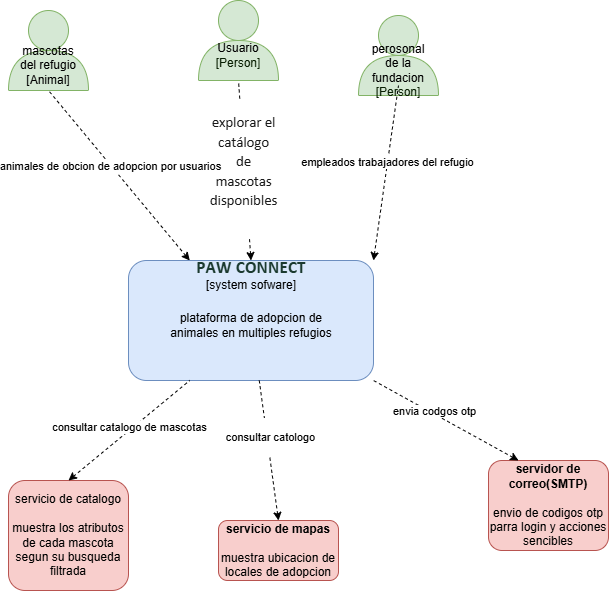

The diagram above was exported from draw.io. Its source (the exported page's mxGraphModel, read from the mxfile embedded in the PNG):
<mxGraphModel dx="1406" dy="780" grid="1" gridSize="10" guides="1" tooltips="1" connect="1" arrows="1" fold="1" page="1" pageScale="1" pageWidth="850" pageHeight="1100" math="0" shadow="0">
  <root>
    <mxCell id="0" />
    <mxCell id="1" parent="0" />
    <mxCell id="BB7vmNzqIBXJ2fEJ0Drm-16" parent="1" style="rounded=1;whiteSpace=wrap;html=1;fillColor=#dae8fc;strokeColor=#6c8ebf;" value="" vertex="1">
      <mxGeometry height="120" width="245" x="290" y="280" as="geometry" />
    </mxCell>
    <mxCell id="BB7vmNzqIBXJ2fEJ0Drm-21" parent="1" style="rounded=1;whiteSpace=wrap;html=1;fillColor=#f8cecc;strokeColor=#b85450;" value="servicio de catalogo&lt;div&gt;&lt;br&gt;&lt;/div&gt;&lt;div&gt;muestra los atributos de cada mascota segun su busqueda filtrada&lt;/div&gt;" vertex="1">
      <mxGeometry height="110" width="120" x="170" y="500" as="geometry" />
    </mxCell>
    <mxCell id="BB7vmNzqIBXJ2fEJ0Drm-23" parent="1" style="rounded=1;whiteSpace=wrap;html=1;fillColor=#f8cecc;strokeColor=#b85450;" value="&lt;b&gt;servicio de mapas&lt;/b&gt;&lt;div&gt;&lt;br&gt;&lt;/div&gt;&lt;div&gt;muestra ubicacion de locales de adopcion&lt;/div&gt;" vertex="1">
      <mxGeometry height="60" width="120" x="380" y="540" as="geometry" />
    </mxCell>
    <mxCell id="BB7vmNzqIBXJ2fEJ0Drm-24" parent="1" style="rounded=1;whiteSpace=wrap;html=1;fillColor=#f8cecc;strokeColor=#b85450;" value="&lt;b&gt;servidor de correo(SMTP)&lt;/b&gt;&lt;div&gt;&lt;br&gt;&lt;/div&gt;&lt;div&gt;envio de codigos otp parra login y acciones sencibles&lt;/div&gt;" vertex="1">
      <mxGeometry height="90" width="120" x="650" y="480" as="geometry" />
    </mxCell>
    <mxCell id="BB7vmNzqIBXJ2fEJ0Drm-27" edge="1" parent="1" source="BB7vmNzqIBXJ2fEJ0Drm-16" style="endArrow=none;dashed=1;html=1;rounded=0;startArrow=classic;startFill=1;exitX=0.5;exitY=0;exitDx=0;exitDy=0;entryX=0;entryY=0.5;entryDx=0;entryDy=0;entryPerimeter=0;" target="BB7vmNzqIBXJ2fEJ0Drm-44" value="">
      <mxGeometry height="50" relative="1" width="50" as="geometry">
        <mxPoint x="400" y="230" as="sourcePoint" />
        <mxPoint x="405" y="150" as="targetPoint" />
      </mxGeometry>
    </mxCell>
    <mxCell id="BB7vmNzqIBXJ2fEJ0Drm-37" connectable="0" parent="BB7vmNzqIBXJ2fEJ0Drm-27" style="edgeLabel;html=1;align=center;verticalAlign=middle;resizable=0;points=[];" value="&#10;&lt;span class=&quot;TextRun SCXW113970805 BCX8&quot; style=&quot;forced-color-adjust: auto; font-style: normal; font-variant: none; font-weight: 400; letter-spacing: normal; orphans: 2; text-indent: 0px; text-transform: none; widows: 2; word-spacing: 0px; -webkit-text-stroke: 0px light-dark(rgb(26, 26, 26), rgb(215, 215, 215)); text-wrap: wrap; background: none 0% 0% / auto repeat scroll padding-box border-box light-dark(rgba(0, 0, 0, 0), rgba(237, 237, 237, 0)); text-decoration: light-dark(rgb(26, 26, 26), rgb(215, 215, 215)); accent-color: auto; place-content: normal; place-items: normal; place-self: auto; alignment-baseline: auto; anchor-name: none; anchor-scope: none; animation: 0s ease 0s 1 normal none running none; animation-composition: replace; animation-trigger: none; app-region: none; appearance: none; aspect-ratio: auto; backdrop-filter: none; backface-visibility: visible; background-blend-mode: normal; baseline-shift: 0px; baseline-source: auto; border-width: 0px; border-style: none; border-color: light-dark(rgb(26, 26, 26), rgb(215, 215, 215)) rgb(26, 26, 26); border-image: none; border-collapse: separate; border-end-end-radius: 0px; border-end-start-radius: 0px; border-shape: none; border-spacing: 0px; border-start-end-radius: 0px; border-start-start-radius: 0px; border-radius: 0px; inset: auto; box-decoration-break: slice; box-shadow: none; box-sizing: content-box; break-after: auto; break-before: auto; break-inside: auto; buffered-rendering: auto; caption-side: top; caret-animation: auto; caret-color: light-dark(rgb(26, 26, 26), rgb(215, 215, 215)); caret-shape: auto; clear: none; clip: auto; clip-path: none; clip-rule: nonzero; color: light-dark(rgb(26, 26, 26), rgb(215, 215, 215)); color-interpolation: srgb; color-interpolation-filters: linearrgb; color-rendering: auto; color-scheme: normal; columns: auto; column-fill: balance; gap: normal; rule: 3px light-dark(rgb(26, 26, 26), rgb(215, 215, 215)); rule-break: normal; rule-inset: 0px; rule-visibility-items: normal; column-span: none; contain: none; contain-intrinsic-block-size: none; contain-intrinsic-size: none; contain-intrinsic-inline-size: none; container: none; content: normal; content-visibility: visible; corner-block-end-shape: superellipse(1); corner-shape: superellipse(1); corner-block-start-shape: superellipse(1); counter-increment: none; counter-reset: none; counter-set: none; cursor: text; cx: 0px; cy: 0px; d: none; direction: ltr; display: inline; dominant-baseline: auto; dynamic-range-limit: no-limit; empty-cells: show; field-sizing: fixed; fill: light-dark(rgb(0, 0, 0), rgb(237, 237, 237)); fill-opacity: 1; fill-rule: nonzero; filter: none; flex: 0 1 auto; flex-flow: row; flex-line-count: 1; float: none; flood-color: light-dark(rgb(0, 0, 0), rgb(237, 237, 237)); flood-opacity: 1; font-family: WordVisi_MSFontService, Calibri, Calibri_EmbeddedFont, Calibri_MSFontService, sans-serif; font-feature-settings: normal; font-kerning: none; font-language-override: normal; font-optical-sizing: auto; font-palette: normal; font-size: 14.6667px; font-size-adjust: none; font-stretch: 100%; font-synthesis: weight style small-caps; font-variation-settings: normal; grid-area: auto; grid: none; height: auto; hyphenate-character: auto; hyphenate-limit-chars: auto; hyphens: manual; image-orientation: from-image; image-rendering: auto; initial-letter: normal; inline-size: auto; inset-block: auto; inset-inline: auto; interactivity: auto; interest-delay: normal; interpolate-size: numeric-only; isolation: auto; lighting-color: light-dark(rgb(255, 255, 255), rgb(18, 18, 18)); line-break: auto; line-height: 19.425px; list-style: outside none disc; margin: 0px; marker: none; mask: none; mask-type: luminance; math-depth: 0; math-shift: normal; math-style: normal; max-height: none; max-width: none; min-height: 0px; min-width: 0px; mix-blend-mode: normal; object-fit: fill; object-position: 50% 50%; object-view-box: none; offset: normal; opacity: 1; order: 0; outline: light-dark(rgb(26, 26, 26), rgb(215, 215, 215)) none 3px; outline-offset: 0px; overflow-anchor: auto; overflow-block: visible; overflow-clip-margin: 0px; overflow-inline: visible; overflow-wrap: break-word; overflow: visible; overlay: none; overscroll-behavior-block: auto; overscroll-behavior-inline: auto; overscroll-behavior: auto; padding: 0px; page: auto; paint-order: normal; perspective: none; perspective-origin: 0px 0px; pointer-events: auto; position: static; position-anchor: normal; position-area: none; position-try: none; position-visibility: anchors-visible; print-color-adjust: economy; quotes: auto; r: 0px; reading-flow: normal; reading-order: 0; resize: none; rotate: none; ruby-align: space-around; ruby-overhang: auto; ruby-position: over; rule-overlap: row-over-column; rx: auto; ry: auto; scale: none; scroll-behavior: auto; scroll-initial-target: none; scroll-margin-block: 0px; scroll-margin: 0px; scroll-margin-inline: 0px; scroll-marker-group: none; scroll-padding-block: auto; scroll-padding: auto; scroll-padding-inline: auto; scroll-snap-align: none; scroll-snap-stop: normal; scroll-snap-type: none; scroll-target-group: none; scroll-timeline: none; scrollbar-color: auto; scrollbar-gutter: auto; scrollbar-width: auto; shape-image-threshold: 0; shape-margin: 0px; shape-outside: none; shape-rendering: auto; speak: normal; stop-color: light-dark(rgb(0, 0, 0), rgb(237, 237, 237)); stop-opacity: 1; stroke: none; stroke-dasharray: none; stroke-dashoffset: 0px; stroke-linecap: butt; stroke-linejoin: miter; stroke-miterlimit: 4; stroke-opacity: 1; stroke-width: 1px; tab-size: 8; table-layout: auto; text-align: left; text-align-last: auto; text-anchor: start; text-autospace: no-autospace; text-box: normal; text-combine-upright: none; text-decoration-skip-ink: auto; text-emphasis: none light-dark(rgb(26, 26, 26), rgb(215, 215, 215)); text-emphasis-position: over; text-fit: none; text-justify: auto; text-orientation: mixed; text-overflow: clip; text-rendering: auto; text-shadow: none; text-size-adjust: auto; text-spacing-trim: normal; text-underline-offset: auto; text-underline-position: auto; timeline-scope: none; timeline-trigger: none; touch-action: auto; transform: none; transform-box: view-box; transform-origin: 0px 0px; transform-style: flat; transition: all; translate: none; trigger-scope: none; unicode-bidi: normal; user-select: text; vector-effect: none; vertical-align: baseline; view-timeline: none; view-transition-class: none; view-transition-group: normal; view-transition-name: none; view-transition-scope: none; visibility: visible; border-block-start: 0px none light-dark(rgb(26, 26, 26), rgb(215, 215, 215)); border-block-end: 0px none rgb(26, 26, 26); border-inline-start: 0px none light-dark(rgb(26, 26, 26), rgb(215, 215, 215)); border-inline-end: 0px none rgb(26, 26, 26); -webkit-border-image: none; -webkit-box-align: stretch; -webkit-box-decoration-break: slice; -webkit-box-direction: normal; -webkit-box-flex: 0; -webkit-box-ordinal-group: 1; -webkit-box-orient: horizontal; -webkit-box-pack: start; -webkit-font-smoothing: auto; -webkit-line-break: auto; -webkit-line-clamp: none; -webkit-locale: &amp;quot;en-US&amp;quot;; block-size: auto; margin-block: 0px; margin-inline: 0px; -webkit-mask-box-image-source: none; -webkit-mask-box-image-slice: 0 fill; -webkit-mask-box-image-width: auto; -webkit-mask-box-image-outset: 0; -webkit-mask-box-image-repeat: stretch; max-block-size: none; max-inline-size: none; min-block-size: 0px; min-inline-size: 0px; padding-block: 0px; padding-inline: 0px; -webkit-rtl-ordering: logical; -webkit-ruby-position: before; -webkit-tap-highlight-color: light-dark(rgba(0, 0, 0, 0), rgba(237, 237, 237, 0)); -webkit-text-combine: none; -webkit-text-fill-color: light-dark(rgb(26, 26, 26), rgb(215, 215, 215)); -webkit-text-orientation: vertical-right; -webkit-text-security: none; -webkit-user-drag: none; -webkit-user-modify: read-only; -webkit-writing-mode: horizontal-tb; white-space-collapse: preserve; width: auto; will-change: auto; window-drag: none; word-break: normal; writing-mode: horizontal-tb; x: 0px; y: 0px; z-index: auto; zoom: 1;&quot;&gt;&lt;span class=&quot;NormalTextRun SCXW113970805 BCX8&quot; style=&quot;forced-color-adjust: none;&quot;&gt;explorar el catálogo de mascotas disponibles&lt;/span&gt;&lt;/span&gt;&#10;&#10;" vertex="1">
      <mxGeometry relative="1" x="0.1321" y="4" as="geometry">
        <mxPoint x="3" y="9" as="offset" />
      </mxGeometry>
    </mxCell>
    <mxCell id="BB7vmNzqIBXJ2fEJ0Drm-31" edge="1" parent="1" source="BB7vmNzqIBXJ2fEJ0Drm-24" style="endArrow=none;dashed=1;html=1;rounded=0;startArrow=classic;startFill=1;exitX=0.25;exitY=0;exitDx=0;exitDy=0;entryX=1;entryY=1;entryDx=0;entryDy=0;" target="BB7vmNzqIBXJ2fEJ0Drm-16" value="">
      <mxGeometry height="50" relative="1" width="50" as="geometry">
        <mxPoint x="582" y="590" as="sourcePoint" />
        <mxPoint x="548" y="440" as="targetPoint" />
      </mxGeometry>
    </mxCell>
    <mxCell id="BB7vmNzqIBXJ2fEJ0Drm-42" connectable="0" parent="BB7vmNzqIBXJ2fEJ0Drm-31" style="edgeLabel;html=1;align=center;verticalAlign=middle;resizable=0;points=[];" value="envia codgos otp" vertex="1">
      <mxGeometry relative="1" x="0.1877" y="-2" as="geometry">
        <mxPoint as="offset" />
      </mxGeometry>
    </mxCell>
    <mxCell id="BB7vmNzqIBXJ2fEJ0Drm-32" edge="1" parent="1" source="BB7vmNzqIBXJ2fEJ0Drm-23" style="endArrow=none;dashed=1;html=1;rounded=0;startArrow=classic;startFill=1;exitX=0.5;exitY=0;exitDx=0;exitDy=0;" target="BB7vmNzqIBXJ2fEJ0Drm-16" value="">
      <mxGeometry height="50" relative="1" width="50" as="geometry">
        <mxPoint x="450" y="570" as="sourcePoint" />
        <mxPoint x="416" y="420" as="targetPoint" />
      </mxGeometry>
    </mxCell>
    <mxCell id="BB7vmNzqIBXJ2fEJ0Drm-41" connectable="0" parent="BB7vmNzqIBXJ2fEJ0Drm-32" style="edgeLabel;html=1;align=center;verticalAlign=middle;resizable=0;points=[];" value="&lt;br&gt;&lt;span style=&quot;color: rgb(0, 0, 0); font-family: Helvetica; font-size: 11px; font-style: normal; font-variant-ligatures: normal; font-variant-caps: normal; font-weight: 400; letter-spacing: normal; orphans: 2; text-align: center; text-indent: 0px; text-transform: none; widows: 2; word-spacing: 0px; -webkit-text-stroke-width: 0px; white-space: nowrap; background-color: rgb(255, 255, 255); text-decoration-thickness: initial; text-decoration-style: initial; text-decoration-color: initial; float: none; display: inline !important;&quot;&gt;consultar catologo&lt;/span&gt;&lt;div&gt;&lt;br/&gt;&lt;/div&gt;" vertex="1">
      <mxGeometry relative="1" x="0.1927" y="-2" as="geometry">
        <mxPoint x="1" as="offset" />
      </mxGeometry>
    </mxCell>
    <mxCell id="BB7vmNzqIBXJ2fEJ0Drm-34" edge="1" parent="1" source="BB7vmNzqIBXJ2fEJ0Drm-21" style="endArrow=none;dashed=1;html=1;rounded=0;startArrow=classic;startFill=1;exitX=0.5;exitY=0;exitDx=0;exitDy=0;entryX=0.25;entryY=1;entryDx=0;entryDy=0;" target="BB7vmNzqIBXJ2fEJ0Drm-16" value="">
      <mxGeometry height="50" relative="1" width="50" as="geometry">
        <mxPoint x="404" y="560" as="sourcePoint" />
        <mxPoint x="370" y="410" as="targetPoint" />
      </mxGeometry>
    </mxCell>
    <mxCell id="BB7vmNzqIBXJ2fEJ0Drm-40" connectable="0" parent="BB7vmNzqIBXJ2fEJ0Drm-34" style="edgeLabel;html=1;align=center;verticalAlign=middle;resizable=0;points=[];" value="consultar catalogo de mascotas" vertex="1">
      <mxGeometry relative="1" x="0.0263" y="3" as="geometry">
        <mxPoint as="offset" />
      </mxGeometry>
    </mxCell>
    <mxCell id="BB7vmNzqIBXJ2fEJ0Drm-44" parent="1" style="shape=or;whiteSpace=wrap;html=1;shapeInside=1;rotation=-90;fillColor=#d5e8d4;strokeColor=#82b366;" value="&lt;div&gt;&lt;br/&gt;&lt;/div&gt;" vertex="1">
      <mxGeometry height="80" width="40" x="380" y="40" as="geometry" />
    </mxCell>
    <mxCell id="BB7vmNzqIBXJ2fEJ0Drm-45" parent="1" style="ellipse;whiteSpace=wrap;html=1;shapeInside=1;aspect=fixed;fillColor=#d5e8d4;strokeColor=#82b366;" value="" vertex="1">
      <mxGeometry height="40" width="40" x="380" y="20" as="geometry" />
    </mxCell>
    <mxCell id="BB7vmNzqIBXJ2fEJ0Drm-46" parent="1" style="text;html=1;whiteSpace=wrap;strokeColor=none;fillColor=none;align=center;verticalAlign=middle;rounded=0;" value="Usuario&lt;div&gt;&lt;span style=&quot;color: rgb(9, 31, 3);&quot;&gt;[Person]&lt;/span&gt;&lt;/div&gt;" vertex="1">
      <mxGeometry height="30" width="60" x="370" y="60" as="geometry" />
    </mxCell>
    <mxCell id="BB7vmNzqIBXJ2fEJ0Drm-50" parent="1" style="text;html=1;whiteSpace=wrap;strokeColor=none;fillColor=none;align=center;verticalAlign=middle;rounded=0;" value="[system sofware]" vertex="1">
      <mxGeometry height="30" width="120" x="352.5" y="290" as="geometry" />
    </mxCell>
    <mxCell id="BB7vmNzqIBXJ2fEJ0Drm-51" parent="1" style="text;html=1;whiteSpace=wrap;strokeColor=none;fillColor=none;align=center;verticalAlign=middle;rounded=0;" value="&#10;&lt;span class=&quot;TextRun SCXW267208006 BCX8&quot; style=&quot;forced-color-adjust: auto; font-style: normal; font-variant: none; letter-spacing: normal; orphans: 2; text-align: center; text-indent: 0px; text-transform: none; widows: 2; word-spacing: 0px; -webkit-text-stroke: 0px light-dark(rgb(27, 58, 47), rgb(173, 200, 190)); text-wrap: wrap; background: none 0% 0% / auto repeat scroll padding-box border-box light-dark(rgba(0, 0, 0, 0), rgba(237, 237, 237, 0)); text-decoration: light-dark(rgb(27, 58, 47), rgb(173, 200, 190)); accent-color: auto; place-content: normal; place-items: normal; place-self: auto; alignment-baseline: auto; anchor-name: none; anchor-scope: none; animation: 0s ease 0s 1 normal none running none; animation-composition: replace; animation-trigger: none; app-region: none; appearance: none; aspect-ratio: auto; backdrop-filter: none; backface-visibility: visible; background-blend-mode: normal; baseline-shift: 0px; baseline-source: auto; border-width: 0px; border-style: none; border-color: light-dark(rgb(27, 58, 47), rgb(173, 200, 190)) rgb(27, 58, 47); border-image: none; border-collapse: separate; border-end-end-radius: 0px; border-end-start-radius: 0px; border-shape: none; border-spacing: 0px; border-start-end-radius: 0px; border-start-start-radius: 0px; border-radius: 0px; inset: auto; box-decoration-break: slice; box-shadow: none; box-sizing: content-box; break-after: auto; break-before: auto; break-inside: auto; buffered-rendering: auto; caption-side: top; caret-animation: auto; caret-color: light-dark(rgb(27, 58, 47), rgb(173, 200, 190)); caret-shape: auto; clear: none; clip: auto; clip-path: none; clip-rule: nonzero; color: light-dark(rgb(27, 58, 47), rgb(173, 200, 190)); color-interpolation: srgb; color-interpolation-filters: linearrgb; color-rendering: auto; color-scheme: normal; columns: auto; column-fill: balance; gap: normal; rule: 3px light-dark(rgb(27, 58, 47), rgb(173, 200, 190)); rule-break: normal; rule-inset: 0px; rule-visibility-items: normal; column-span: none; contain: none; contain-intrinsic-block-size: none; contain-intrinsic-size: none; contain-intrinsic-inline-size: none; container: none; content: normal; content-visibility: visible; corner-block-end-shape: superellipse(1); corner-shape: superellipse(1); corner-block-start-shape: superellipse(1); counter-increment: none; counter-reset: none; counter-set: none; cursor: text; cx: 0px; cy: 0px; d: none; direction: ltr; display: inline; dominant-baseline: auto; dynamic-range-limit: no-limit; empty-cells: show; field-sizing: fixed; fill: light-dark(rgb(0, 0, 0), rgb(237, 237, 237)); fill-opacity: 1; fill-rule: nonzero; filter: none; flex: 0 1 auto; flex-flow: row; flex-line-count: 1; float: none; flood-color: light-dark(rgb(0, 0, 0), rgb(237, 237, 237)); flood-opacity: 1; font-family: WordVisi_MSFontService, Calibri, Calibri_EmbeddedFont, Calibri_MSFontService, sans-serif; font-feature-settings: normal; font-kerning: none; font-language-override: normal; font-optical-sizing: auto; font-palette: normal; font-size: 17.3333px; font-size-adjust: none; font-stretch: 100%; font-synthesis: weight style small-caps; font-variation-settings: normal; font-weight: 700; grid-area: auto; grid: none; height: auto; hyphenate-character: auto; hyphenate-limit-chars: auto; hyphens: manual; image-orientation: from-image; image-rendering: auto; initial-letter: normal; inline-size: auto; inset-block: auto; inset-inline: auto; interactivity: auto; interest-delay: normal; interpolate-size: numeric-only; isolation: auto; lighting-color: light-dark(rgb(255, 255, 255), rgb(18, 18, 18)); line-break: auto; line-height: 23.7417px; list-style: outside none disc; margin: 0px; marker: none; mask: none; mask-type: luminance; math-depth: 0; math-shift: normal; math-style: normal; max-height: none; max-width: none; min-height: 0px; min-width: 0px; mix-blend-mode: normal; object-fit: fill; object-position: 50% 50%; object-view-box: none; offset: normal; opacity: 1; order: 0; outline: light-dark(rgb(27, 58, 47), rgb(173, 200, 190)) none 3px; outline-offset: 0px; overflow-anchor: auto; overflow-block: visible; overflow-clip-margin: 0px; overflow-inline: visible; overflow-wrap: break-word; overflow: visible; overlay: none; overscroll-behavior-block: auto; overscroll-behavior-inline: auto; overscroll-behavior: auto; padding: 0px; page: auto; paint-order: normal; perspective: none; perspective-origin: 0px 0px; pointer-events: auto; position: static; position-anchor: normal; position-area: none; position-try: none; position-visibility: anchors-visible; print-color-adjust: economy; quotes: auto; r: 0px; reading-flow: normal; reading-order: 0; resize: none; rotate: none; ruby-align: space-around; ruby-overhang: auto; ruby-position: over; rule-overlap: row-over-column; rx: auto; ry: auto; scale: none; scroll-behavior: auto; scroll-initial-target: none; scroll-margin-block: 0px; scroll-margin: 0px; scroll-margin-inline: 0px; scroll-marker-group: none; scroll-padding-block: auto; scroll-padding: auto; scroll-padding-inline: auto; scroll-snap-align: none; scroll-snap-stop: normal; scroll-snap-type: none; scroll-target-group: none; scroll-timeline: none; scrollbar-color: auto; scrollbar-gutter: auto; scrollbar-width: auto; shape-image-threshold: 0; shape-margin: 0px; shape-outside: none; shape-rendering: auto; speak: normal; stop-color: light-dark(rgb(0, 0, 0), rgb(237, 237, 237)); stop-opacity: 1; stroke: none; stroke-dasharray: none; stroke-dashoffset: 0px; stroke-linecap: butt; stroke-linejoin: miter; stroke-miterlimit: 4; stroke-opacity: 1; stroke-width: 1px; tab-size: 8; table-layout: auto; text-align-last: auto; text-anchor: start; text-autospace: no-autospace; text-box: normal; text-combine-upright: none; text-decoration-skip-ink: auto; text-emphasis: none light-dark(rgb(27, 58, 47), rgb(173, 200, 190)); text-emphasis-position: over; text-fit: none; text-justify: auto; text-orientation: mixed; text-overflow: clip; text-rendering: auto; text-shadow: none; text-size-adjust: auto; text-spacing-trim: normal; text-underline-offset: auto; text-underline-position: auto; timeline-scope: none; timeline-trigger: none; touch-action: auto; transform: none; transform-box: view-box; transform-origin: 0px 0px; transform-style: flat; transition: all; translate: none; trigger-scope: none; unicode-bidi: normal; user-select: text; vector-effect: none; vertical-align: baseline; view-timeline: none; view-transition-class: none; view-transition-group: normal; view-transition-name: none; view-transition-scope: none; visibility: visible; border-block-start: 0px none light-dark(rgb(27, 58, 47), rgb(173, 200, 190)); border-block-end: 0px none rgb(27, 58, 47); border-inline-start: 0px none light-dark(rgb(27, 58, 47), rgb(173, 200, 190)); border-inline-end: 0px none rgb(27, 58, 47); -webkit-border-image: none; -webkit-box-align: stretch; -webkit-box-decoration-break: slice; -webkit-box-direction: normal; -webkit-box-flex: 0; -webkit-box-ordinal-group: 1; -webkit-box-orient: horizontal; -webkit-box-pack: start; -webkit-font-smoothing: auto; -webkit-line-break: auto; -webkit-line-clamp: none; -webkit-locale: &amp;quot;en-US&amp;quot;; block-size: auto; margin-block: 0px; margin-inline: 0px; -webkit-mask-box-image-source: none; -webkit-mask-box-image-slice: 0 fill; -webkit-mask-box-image-width: auto; -webkit-mask-box-image-outset: 0; -webkit-mask-box-image-repeat: stretch; max-block-size: none; max-inline-size: none; min-block-size: 0px; min-inline-size: 0px; padding-block: 0px; padding-inline: 0px; -webkit-rtl-ordering: logical; -webkit-ruby-position: before; -webkit-tap-highlight-color: light-dark(rgba(0, 0, 0, 0), rgba(237, 237, 237, 0)); -webkit-text-combine: none; -webkit-text-fill-color: light-dark(rgb(27, 58, 47), rgb(173, 200, 190)); -webkit-text-orientation: vertical-right; -webkit-text-security: none; -webkit-user-drag: none; -webkit-user-modify: read-only; -webkit-writing-mode: horizontal-tb; white-space-collapse: preserve; width: auto; will-change: auto; window-drag: none; word-break: normal; writing-mode: horizontal-tb; x: 0px; y: 0px; z-index: auto; zoom: 1;&quot;&gt;&lt;span class=&quot;NormalTextRun SCXW267208006 BCX8&quot; style=&quot;forced-color-adjust: none;&quot;&gt;PAW CONNECT&lt;/span&gt;&lt;/span&gt;&#10;&#10;" vertex="1">
      <mxGeometry height="10" width="120" x="352.5" y="290" as="geometry" />
    </mxCell>
    <mxCell id="BB7vmNzqIBXJ2fEJ0Drm-53" parent="1" style="text;html=1;whiteSpace=wrap;strokeColor=none;fillColor=none;align=center;verticalAlign=middle;rounded=0;" value="plataforma de adopcion de animales en multiples refugios" vertex="1">
      <mxGeometry height="30" width="180" x="322.5" y="330" as="geometry" />
    </mxCell>
    <mxCell id="BB7vmNzqIBXJ2fEJ0Drm-55" parent="1" style="shape=or;whiteSpace=wrap;html=1;shapeInside=1;rotation=-90;fillColor=#d5e8d4;strokeColor=#82b366;" value="&lt;div&gt;&lt;br&gt;&lt;/div&gt;" vertex="1">
      <mxGeometry height="80" width="40" x="540" y="55" as="geometry" />
    </mxCell>
    <mxCell id="BB7vmNzqIBXJ2fEJ0Drm-56" parent="1" style="ellipse;whiteSpace=wrap;html=1;shapeInside=1;aspect=fixed;fillColor=#d5e8d4;strokeColor=#82b366;" value="" vertex="1">
      <mxGeometry height="40" width="40" x="540" y="35" as="geometry" />
    </mxCell>
    <mxCell id="BB7vmNzqIBXJ2fEJ0Drm-57" parent="1" style="text;html=1;whiteSpace=wrap;strokeColor=none;fillColor=none;align=center;verticalAlign=middle;rounded=0;" value="perosonal de la fundacion&lt;br&gt;&lt;div&gt;&lt;span style=&quot;color: rgb(9, 31, 3);&quot;&gt;[Person]&lt;/span&gt;&lt;/div&gt;" vertex="1">
      <mxGeometry height="30" width="60" x="530" y="75" as="geometry" />
    </mxCell>
    <mxCell id="BB7vmNzqIBXJ2fEJ0Drm-58" parent="1" style="shape=or;whiteSpace=wrap;html=1;shapeInside=1;rotation=-90;fillColor=#d5e8d4;strokeColor=#82b366;" value="&lt;div&gt;&lt;br&gt;&lt;/div&gt;" vertex="1">
      <mxGeometry height="80" width="40" x="190" y="50" as="geometry" />
    </mxCell>
    <mxCell id="BB7vmNzqIBXJ2fEJ0Drm-59" parent="1" style="ellipse;whiteSpace=wrap;html=1;shapeInside=1;aspect=fixed;fillColor=#d5e8d4;strokeColor=#82b366;" value="" vertex="1">
      <mxGeometry height="40" width="40" x="190" y="30" as="geometry" />
    </mxCell>
    <mxCell id="BB7vmNzqIBXJ2fEJ0Drm-60" parent="1" style="text;html=1;whiteSpace=wrap;strokeColor=none;fillColor=none;align=center;verticalAlign=middle;rounded=0;" value="mascotas del refugio&lt;div&gt;[Animal]&lt;/div&gt;" vertex="1">
      <mxGeometry height="30" width="60" x="180" y="70" as="geometry" />
    </mxCell>
    <mxCell id="BB7vmNzqIBXJ2fEJ0Drm-61" edge="1" parent="1" source="BB7vmNzqIBXJ2fEJ0Drm-16" style="endArrow=none;dashed=1;html=1;rounded=0;startArrow=classic;startFill=1;exitX=0.25;exitY=0;exitDx=0;exitDy=0;entryX=0;entryY=0.5;entryDx=0;entryDy=0;entryPerimeter=0;" target="BB7vmNzqIBXJ2fEJ0Drm-58" value="">
      <mxGeometry height="50" relative="1" width="50" as="geometry">
        <mxPoint x="260" y="640" as="sourcePoint" />
        <mxPoint x="408" y="490" as="targetPoint" />
      </mxGeometry>
    </mxCell>
    <mxCell id="BB7vmNzqIBXJ2fEJ0Drm-62" connectable="0" parent="BB7vmNzqIBXJ2fEJ0Drm-61" style="edgeLabel;html=1;align=center;verticalAlign=middle;resizable=0;points=[];" value="animales de obcion de adopcion por usuarios" vertex="1">
      <mxGeometry relative="1" x="0.1248" y="1" as="geometry">
        <mxPoint as="offset" />
      </mxGeometry>
    </mxCell>
    <mxCell id="BB7vmNzqIBXJ2fEJ0Drm-63" edge="1" parent="1" source="BB7vmNzqIBXJ2fEJ0Drm-16" style="endArrow=none;dashed=1;html=1;rounded=0;startArrow=classic;startFill=1;exitX=1;exitY=0;exitDx=0;exitDy=0;entryX=0.5;entryY=1;entryDx=0;entryDy=0;" target="BB7vmNzqIBXJ2fEJ0Drm-57" value="">
      <mxGeometry height="50" relative="1" width="50" as="geometry">
        <mxPoint x="350" y="430" as="sourcePoint" />
        <mxPoint x="498" y="280" as="targetPoint" />
      </mxGeometry>
    </mxCell>
    <mxCell id="BB7vmNzqIBXJ2fEJ0Drm-64" connectable="0" parent="BB7vmNzqIBXJ2fEJ0Drm-63" style="edgeLabel;html=1;align=center;verticalAlign=middle;resizable=0;points=[];" value="empleados trabajadores del refugio" vertex="1">
      <mxGeometry relative="1" x="0.1248" y="1" as="geometry">
        <mxPoint as="offset" />
      </mxGeometry>
    </mxCell>
  </root>
</mxGraphModel>